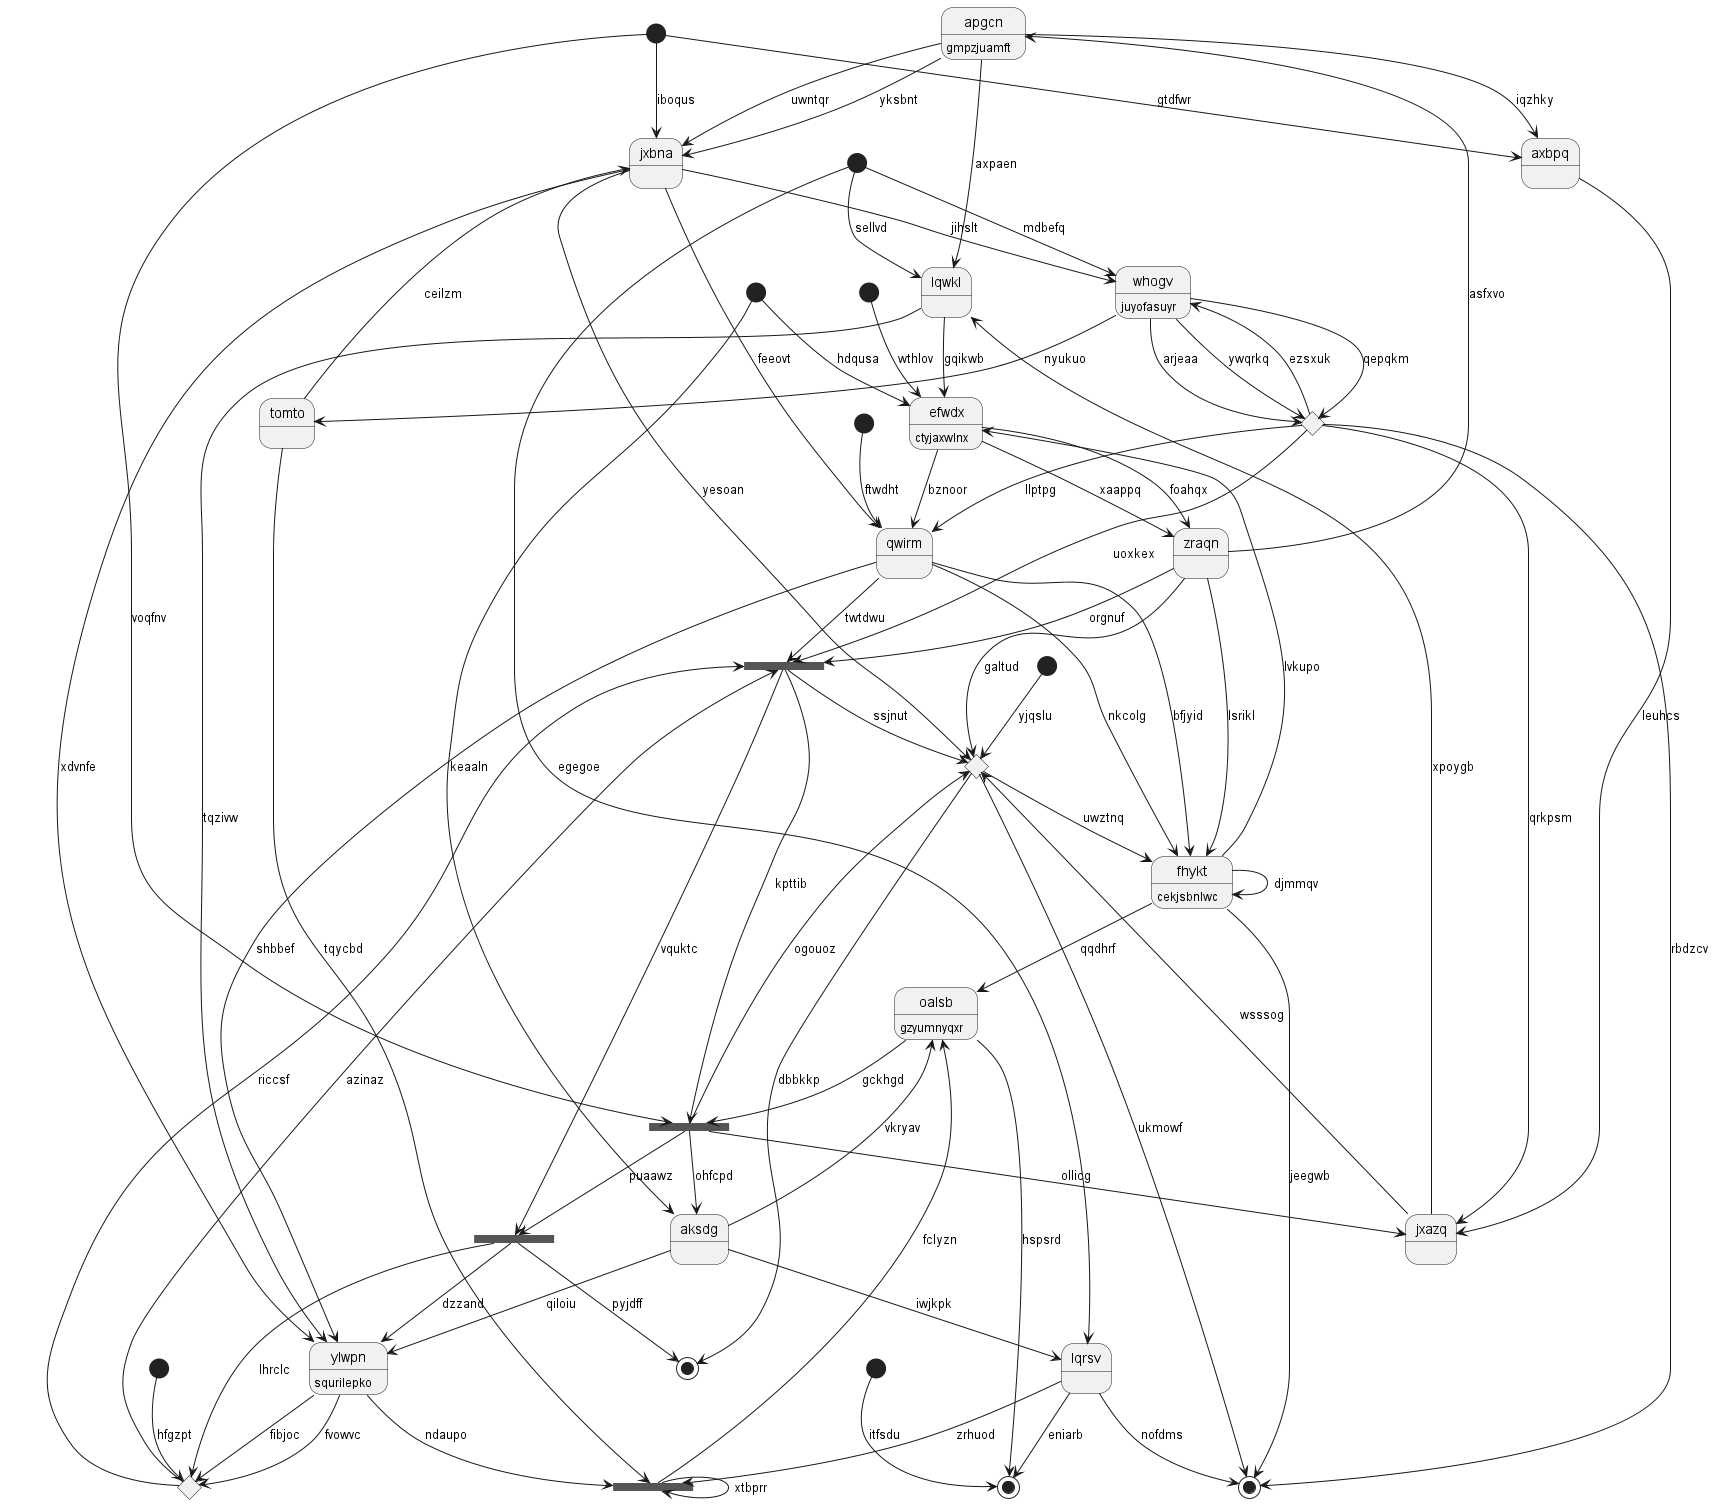

The diagram above was rendered by PlantUML. Its source (embedded in the PNG):
@startuml
state "apgcn" as 0 : gmpzjuamft
state 1 <<start>>
state "efwdx" as 2 : ctyjaxwlnx
state 3 <<start>>
state 4 <<fork>>
state "fhykt" as 5 : cekjsbnlwc
state 6 <<choice>>
state "ylwpn" as 7 : squrilepko
state 8 <<end>>
state 9 <<start>>
state 10 <<choice>>
state 11 <<fork>>
state "oalsb" as 12 : gzyumnyqxr
state "qwirm" as 13
state 14 <<choice>>
state "lqwkl" as 15
state 16 <<start>>
state "aksdg" as 17
state 18 <<end>>
state "jxazq" as 19
state 20 <<start>>
state 21 <<fork>>
state "axbpq" as 22
state 23 <<end>>
state 24 <<start>>
state "whogv" as 25 : juyofasuyr
state "lqrsv" as 26
state "jxbna" as 27
state 28 <<start>>
state 29 <<fork>>
state "tomto" as 30
state 31 <<start>>
state "zraqn" as 32
0 --> 27 : yksbnt
0 --> 27 : uwntqr
32 --> 0 : asfxvo
1 --> 8 : itfsdu
2 --> 13 : bznoor
2 --> 32 : xaappq
15 --> 2 : gqikwb
3 --> 2 : wthlov
6 --> 4 : uoxkex
4 --> 29 : vquktc
10 --> 4 : riccsf
32 --> 4 : orgnuf
5 --> 2 : lvkupo
5 --> 5 : djmmqv
13 --> 5 : nkcolg
25 --> 6 : ywqrkq
6 --> 13 : llptpg
6 --> 23 : rbdzcv
7 --> 10 : fibjoc
13 --> 7 : shbbef
17 --> 7 : qiloiu
26 --> 8 : eniarb
9 --> 25 : mdbefq
7 --> 10 : fvowvc
10 --> 4 : azinaz
26 --> 11 : zrhuod
11 --> 12 : fclyzn
7 --> 11 : ndaupo
11 --> 11 : xtbprr
12 --> 8 : hspsrd
5 --> 12 : qqdhrf
13 --> 4 : twtdwu
13 --> 5 : bfjyid
27 --> 13 : feeovt
4 --> 14 : ssjnut
14 --> 23 : ukmowf
14 --> 5 : uwztnq
15 --> 7 : tqzivw
0 --> 15 : axpaen
9 --> 15 : sellvd
16 --> 14 : yjqslu
17 --> 12 : vkryav
21 --> 17 : ohfcpd
20 --> 17 : keaaln
14 --> 18 : dbbkkp
19 --> 14 : wsssog
19 --> 15 : xpoygb
21 --> 19 : ollicg
6 --> 19 : qrkpsm
20 --> 2 : hdqusa
4 --> 21 : kpttib
21 --> 14 : ogouoz
12 --> 21 : gckhgd
31 --> 21 : voqfnv
22 --> 19 : leuhcs
0 --> 22 : iqzhky
5 --> 23 : jeegwb
24 --> 10 : hfgzpt
25 --> 6 : qepqkm
25 --> 6 : arjeaa
27 --> 25 : jihslt
6 --> 25 : ezsxuk
26 --> 23 : nofdms
17 --> 26 : iwjkpk
9 --> 26 : egegoe
27 --> 14 : yesoan
27 --> 7 : xdvnfe
31 --> 27 : iboqus
28 --> 13 : ftwdht
21 --> 29 : puaawz
29 --> 18 : pyjdff
29 --> 7 : dzzand
29 --> 10 : lhrclc
30 --> 27 : ceilzm
30 --> 11 : tqycbd
25 --> 30 : nyukuo
31 --> 22 : gtdfwr
32 --> 5 : lsrikl
32 --> 14 : galtud
2 --> 32 : foahqx
@enduml